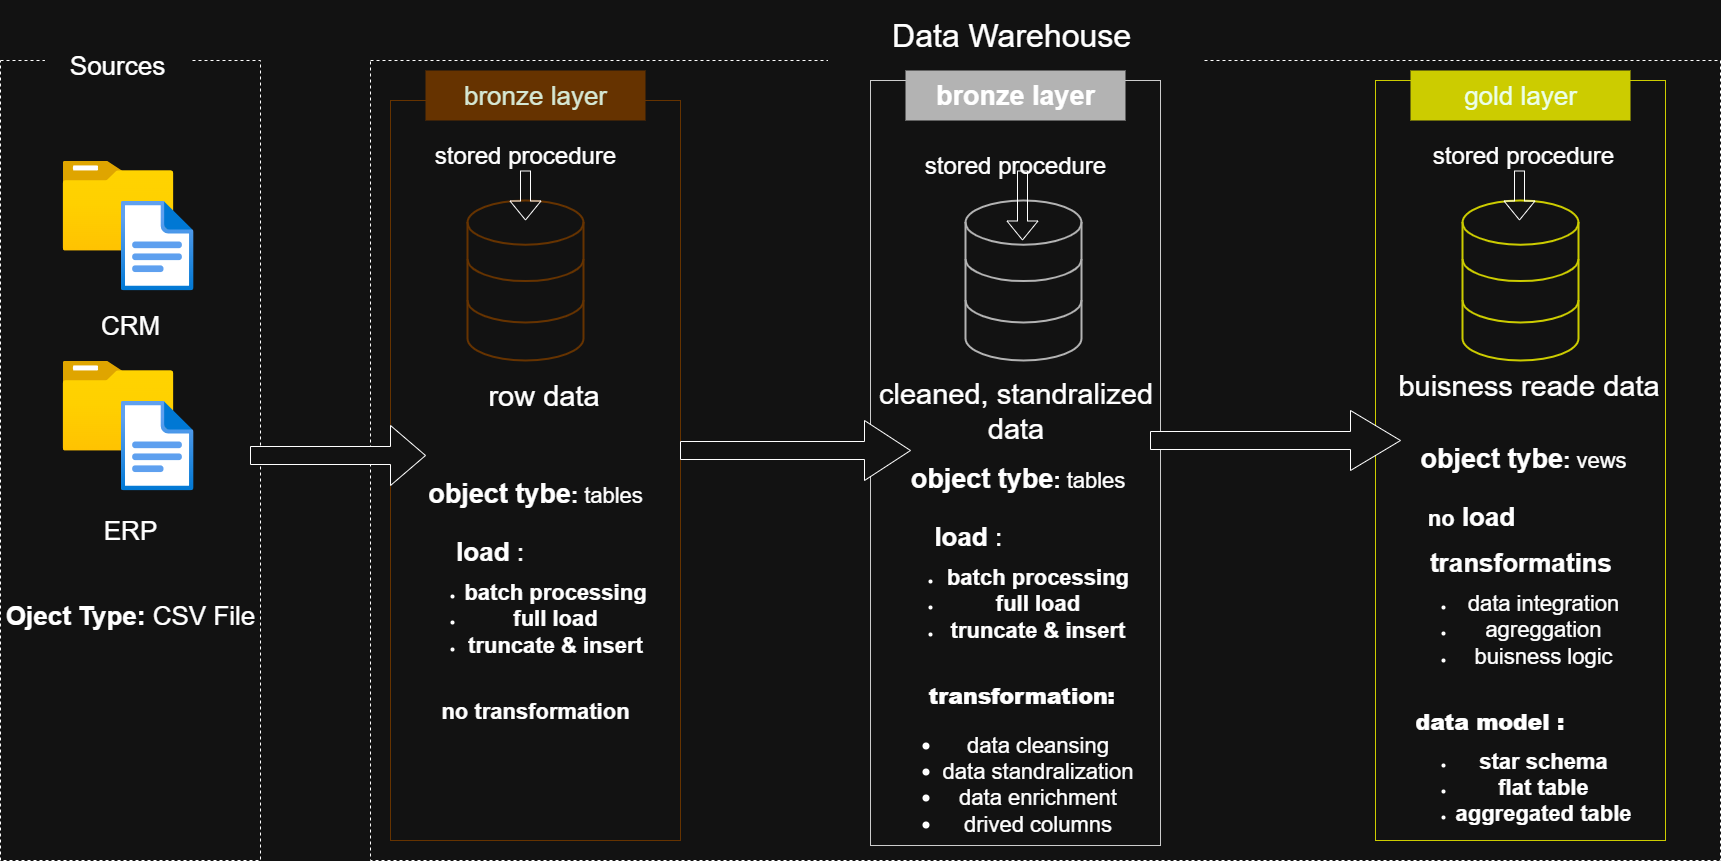

The diagram above was exported from draw.io. Its source (the exported page's mxGraphModel, read from the mxfile embedded in the PNG):
<mxGraphModel dx="2936" dy="1140" grid="1" gridSize="10" guides="1" tooltips="1" connect="1" arrows="1" fold="1" page="1" pageScale="1" pageWidth="850" pageHeight="1100" math="0" shadow="0">
  <root>
    <mxCell id="0" />
    <mxCell id="1" parent="0" />
    <mxCell id="nBWtHGsO2Fj-jhejbXHX-1" value="" style="rounded=0;whiteSpace=wrap;html=1;fillColor=none;dashed=1;" vertex="1" parent="1">
      <mxGeometry x="-100" y="80" width="260" height="800" as="geometry" />
    </mxCell>
    <mxCell id="nBWtHGsO2Fj-jhejbXHX-3" value="" style="image;aspect=fixed;html=1;points=[];align=center;fontSize=12;image=img/lib/azure2/general/Folder_Blank.svg;" vertex="1" parent="1">
      <mxGeometry x="-37.95" y="380" width="110.9" height="90" as="geometry" />
    </mxCell>
    <mxCell id="nBWtHGsO2Fj-jhejbXHX-5" value="" style="image;aspect=fixed;html=1;points=[];align=center;fontSize=12;image=img/lib/azure2/general/File.svg;" vertex="1" parent="1">
      <mxGeometry x="20.000000000000014" y="420" width="73.05" height="90" as="geometry" />
    </mxCell>
    <mxCell id="nBWtHGsO2Fj-jhejbXHX-6" value="&lt;font style=&quot;font-size: 26px;&quot;&gt;Sources&lt;/font&gt;" style="whiteSpace=wrap;html=1;strokeColor=none;fontSize=16;" vertex="1" parent="1">
      <mxGeometry x="-55.59" y="50" width="146.19" height="70" as="geometry" />
    </mxCell>
    <mxCell id="nBWtHGsO2Fj-jhejbXHX-14" value="" style="rounded=0;whiteSpace=wrap;html=1;fillColor=none;dashed=1;" vertex="1" parent="1">
      <mxGeometry x="270" y="80" width="1350" height="800" as="geometry" />
    </mxCell>
    <mxCell id="nBWtHGsO2Fj-jhejbXHX-15" value="&lt;font style=&quot;font-size: 32px;&quot;&gt;Data Warehouse&amp;nbsp;&lt;/font&gt;" style="whiteSpace=wrap;html=1;strokeColor=none;fontSize=16;" vertex="1" parent="1">
      <mxGeometry x="727.5" y="20" width="375" height="70" as="geometry" />
    </mxCell>
    <mxCell id="nBWtHGsO2Fj-jhejbXHX-16" value="" style="rounded=0;whiteSpace=wrap;html=1;fillColor=none;strokeColor=light-dark(#000000,#663300);" vertex="1" parent="1">
      <mxGeometry x="290" y="120" width="290" height="740" as="geometry" />
    </mxCell>
    <mxCell id="nBWtHGsO2Fj-jhejbXHX-18" value="&lt;font style=&quot;font-size: 26px;&quot;&gt;bronze layer&lt;/font&gt;" style="whiteSpace=wrap;html=1;strokeColor=none;fontSize=16;fillColor=light-dark(#FFFFFF,#663300);fontColor=light-dark(#000000,#D5E8D4);" vertex="1" parent="1">
      <mxGeometry x="325" y="90" width="220" height="50" as="geometry" />
    </mxCell>
    <mxCell id="nBWtHGsO2Fj-jhejbXHX-19" value="" style="html=1;verticalLabelPosition=bottom;align=center;labelBackgroundColor=#ffffff;verticalAlign=top;strokeWidth=2;strokeColor=light-dark(#0080F0,#663300);shadow=0;dashed=0;shape=mxgraph.ios7.icons.data;" vertex="1" parent="1">
      <mxGeometry x="367" y="220" width="116" height="160" as="geometry" />
    </mxCell>
    <mxCell id="nBWtHGsO2Fj-jhejbXHX-21" value="&lt;font style=&quot;font-size: 29px;&quot;&gt;row data&lt;/font&gt;" style="text;html=1;align=center;verticalAlign=middle;resizable=0;points=[];autosize=1;fontColor=light-dark(#000000,#FFFFFF);" vertex="1" parent="1">
      <mxGeometry x="378" y="390" width="130" height="50" as="geometry" />
    </mxCell>
    <mxCell id="nBWtHGsO2Fj-jhejbXHX-24" value="&lt;font style=&quot;&quot;&gt;&lt;font style=&quot;font-size: 27px;&quot;&gt;&lt;b&gt;object tybe&lt;/b&gt;&lt;/font&gt;&lt;b style=&quot;font-size: 22px;&quot;&gt;: &lt;/b&gt;&lt;span style=&quot;font-size: 22px;&quot;&gt;tables&lt;/span&gt;&lt;/font&gt;&lt;div&gt;&lt;b&gt;&lt;font style=&quot;font-size: 22px;&quot;&gt;&lt;br&gt;&lt;/font&gt;&lt;/b&gt;&lt;div style=&quot;text-align: left;&quot;&gt;&lt;span style=&quot;background-color: transparent; color: light-dark(rgb(0, 0, 0), rgb(255, 255, 255));&quot;&gt;&lt;font style=&quot;&quot;&gt;&lt;b style=&quot;font-size: 22px;&quot;&gt;&amp;nbsp; &amp;nbsp;&amp;nbsp;&lt;/b&gt;&lt;font style=&quot;font-size: 26px;&quot;&gt;&lt;b&gt; load&lt;/b&gt; :&lt;/font&gt;&lt;/font&gt;&lt;/span&gt;&lt;/div&gt;&lt;div style=&quot;text-align: left;&quot;&gt;&lt;/div&gt;&lt;div style=&quot;text-align: left;&quot;&gt;&lt;/div&gt;&lt;div&gt;&lt;ul&gt;&lt;li&gt;&lt;b style=&quot;background-color: transparent; color: light-dark(rgb(0, 0, 0), rgb(255, 255, 255));&quot;&gt;&lt;font style=&quot;font-size: 22px;&quot;&gt;batch processing&lt;/font&gt;&lt;/b&gt;&lt;/li&gt;&lt;li&gt;&lt;b&gt;&lt;font style=&quot;font-size: 22px;&quot;&gt;full load&lt;/font&gt;&lt;/b&gt;&lt;/li&gt;&lt;li&gt;&lt;b&gt;&lt;font style=&quot;font-size: 22px;&quot;&gt;truncate &amp;amp; insert&lt;/font&gt;&lt;/b&gt;&lt;/li&gt;&lt;/ul&gt;&lt;b&gt;&lt;font style=&quot;font-size: 22px;&quot;&gt;&lt;div&gt;&lt;b&gt;&lt;font style=&quot;font-size: 22px;&quot;&gt;&lt;br&gt;&lt;/font&gt;&lt;/b&gt;&lt;/div&gt;no transformation&lt;/font&gt;&lt;/b&gt;&lt;/div&gt;&lt;/div&gt;" style="text;html=1;align=center;verticalAlign=middle;whiteSpace=wrap;rounded=0;" vertex="1" parent="1">
      <mxGeometry x="305" y="470" width="260" height="300" as="geometry" />
    </mxCell>
    <mxCell id="nBWtHGsO2Fj-jhejbXHX-26" value="" style="image;aspect=fixed;html=1;points=[];align=center;fontSize=12;image=img/lib/azure2/general/Folder_Blank.svg;" vertex="1" parent="1">
      <mxGeometry x="-37.95" y="180" width="110.9" height="90" as="geometry" />
    </mxCell>
    <mxCell id="nBWtHGsO2Fj-jhejbXHX-27" value="" style="image;aspect=fixed;html=1;points=[];align=center;fontSize=12;image=img/lib/azure2/general/File.svg;" vertex="1" parent="1">
      <mxGeometry x="20.000000000000014" y="220" width="73.05" height="90" as="geometry" />
    </mxCell>
    <mxCell id="nBWtHGsO2Fj-jhejbXHX-29" value="stored procedure" style="text;html=1;align=center;verticalAlign=middle;whiteSpace=wrap;rounded=0;fontSize=24;" vertex="1" parent="1">
      <mxGeometry x="280" y="115" width="290" height="120" as="geometry" />
    </mxCell>
    <mxCell id="nBWtHGsO2Fj-jhejbXHX-34" value="" style="shape=flexArrow;endArrow=classic;html=1;rounded=0;" edge="1" parent="1">
      <mxGeometry width="50" height="50" relative="1" as="geometry">
        <mxPoint x="425" y="190" as="sourcePoint" />
        <mxPoint x="425" y="240" as="targetPoint" />
      </mxGeometry>
    </mxCell>
    <mxCell id="nBWtHGsO2Fj-jhejbXHX-53" value="" style="rounded=0;whiteSpace=wrap;html=1;fillColor=none;strokeColor=light-dark(#000000,#CCCC00);" vertex="1" parent="1">
      <mxGeometry x="1275" y="100" width="290" height="760" as="geometry" />
    </mxCell>
    <mxCell id="nBWtHGsO2Fj-jhejbXHX-54" value="&lt;font style=&quot;font-size: 26px;&quot;&gt;gold layer&lt;/font&gt;" style="whiteSpace=wrap;html=1;strokeColor=none;fontSize=16;fillColor=light-dark(#FFFFFF,#CCCC00);fontColor=light-dark(#000000,#EBFFE9);" vertex="1" parent="1">
      <mxGeometry x="1310" y="90" width="220" height="50" as="geometry" />
    </mxCell>
    <mxCell id="nBWtHGsO2Fj-jhejbXHX-55" value="" style="html=1;verticalLabelPosition=bottom;align=center;labelBackgroundColor=#ffffff;verticalAlign=top;strokeWidth=2;strokeColor=light-dark(#0080F0,#CCCC00);shadow=0;dashed=0;shape=mxgraph.ios7.icons.data;fillColor=default;" vertex="1" parent="1">
      <mxGeometry x="1362" y="220" width="116" height="160" as="geometry" />
    </mxCell>
    <mxCell id="nBWtHGsO2Fj-jhejbXHX-56" value="&lt;font style=&quot;font-size: 29px;&quot;&gt;buisness reade data&lt;/font&gt;" style="text;html=1;align=center;verticalAlign=middle;resizable=0;points=[];autosize=1;fontColor=light-dark(#000000,#FFFFFF);" vertex="1" parent="1">
      <mxGeometry x="1288" y="380" width="280" height="50" as="geometry" />
    </mxCell>
    <mxCell id="nBWtHGsO2Fj-jhejbXHX-57" value="&lt;font style=&quot;&quot;&gt;&lt;font style=&quot;font-size: 27px;&quot;&gt;&lt;b&gt;object tybe&lt;/b&gt;&lt;/font&gt;&lt;b style=&quot;font-size: 22px;&quot;&gt;: &lt;/b&gt;&lt;span style=&quot;font-size: 22px;&quot;&gt;vews&lt;/span&gt;&lt;/font&gt;&lt;div&gt;&lt;b&gt;&lt;font style=&quot;font-size: 22px;&quot;&gt;&lt;br&gt;&lt;/font&gt;&lt;/b&gt;&lt;div style=&quot;text-align: left;&quot;&gt;&lt;span style=&quot;background-color: transparent; color: light-dark(rgb(0, 0, 0), rgb(255, 255, 255));&quot;&gt;&lt;font style=&quot;&quot;&gt;&lt;b style=&quot;font-size: 22px;&quot;&gt;&amp;nbsp; no&lt;/b&gt;&lt;font style=&quot;font-size: 26px;&quot;&gt;&lt;b&gt; load&lt;/b&gt;&amp;nbsp;&lt;/font&gt;&lt;/font&gt;&lt;/span&gt;&lt;/div&gt;&lt;div style=&quot;text-align: left;&quot;&gt;&lt;br&gt;&lt;/div&gt;&lt;div style=&quot;text-align: left;&quot;&gt;&lt;span style=&quot;font-size: 26px;&quot;&gt;&amp;nbsp; &lt;b&gt;transformatins&lt;/b&gt;&lt;/span&gt;&lt;/div&gt;&lt;div style=&quot;text-align: left;&quot;&gt;&lt;/div&gt;&lt;div style=&quot;text-align: left;&quot;&gt;&lt;/div&gt;&lt;div&gt;&lt;ul&gt;&lt;li&gt;&lt;span style=&quot;background-color: transparent; color: light-dark(rgb(0, 0, 0), rgb(255, 255, 255));&quot;&gt;&lt;font style=&quot;font-size: 22px;&quot;&gt;data integration&lt;/font&gt;&lt;/span&gt;&lt;/li&gt;&lt;li&gt;&lt;span style=&quot;font-size: 22px;&quot;&gt;agreggation&lt;/span&gt;&lt;/li&gt;&lt;li&gt;&lt;span style=&quot;font-size: 22px;&quot;&gt;buisness logic&lt;/span&gt;&lt;/li&gt;&lt;/ul&gt;&lt;span style=&quot;background-color: transparent; color: light-dark(rgb(0, 0, 0), rgb(255, 255, 255)); font-size: 22px;&quot;&gt;&lt;b&gt;&lt;div&gt;&lt;b style=&quot;background-color: transparent; color: light-dark(rgb(0, 0, 0), rgb(255, 255, 255));&quot;&gt;&lt;br&gt;&lt;/b&gt;&lt;/div&gt;&lt;div style=&quot;text-align: left;&quot;&gt;&lt;b style=&quot;background-color: transparent; color: light-dark(rgb(0, 0, 0), rgb(255, 255, 255));&quot;&gt;data model :&lt;/b&gt;&lt;/div&gt;&lt;/b&gt;&lt;/span&gt;&lt;/div&gt;&lt;/div&gt;&lt;div&gt;&lt;ul&gt;&lt;li&gt;&lt;span style=&quot;background-color: transparent; color: light-dark(rgb(0, 0, 0), rgb(255, 255, 255)); font-size: 22px;&quot;&gt;&lt;b&gt;star schema&lt;/b&gt;&lt;/span&gt;&lt;/li&gt;&lt;li&gt;&lt;span style=&quot;background-color: transparent; color: light-dark(rgb(0, 0, 0), rgb(255, 255, 255)); font-size: 22px;&quot;&gt;&lt;b&gt;flat table&lt;/b&gt;&lt;/span&gt;&lt;/li&gt;&lt;li&gt;&lt;span style=&quot;background-color: transparent; color: light-dark(rgb(0, 0, 0), rgb(255, 255, 255)); font-size: 22px;&quot;&gt;&lt;b&gt;aggregated table&lt;/b&gt;&lt;/span&gt;&lt;/li&gt;&lt;/ul&gt;&lt;/div&gt;" style="text;html=1;align=center;verticalAlign=middle;whiteSpace=wrap;rounded=0;" vertex="1" parent="1">
      <mxGeometry x="1293" y="510" width="260" height="300" as="geometry" />
    </mxCell>
    <mxCell id="nBWtHGsO2Fj-jhejbXHX-58" value="stored procedure" style="text;html=1;align=center;verticalAlign=middle;whiteSpace=wrap;rounded=0;fontSize=24;" vertex="1" parent="1">
      <mxGeometry x="1278" y="115" width="290" height="120" as="geometry" />
    </mxCell>
    <mxCell id="nBWtHGsO2Fj-jhejbXHX-59" value="" style="shape=flexArrow;endArrow=classic;html=1;rounded=0;" edge="1" parent="1">
      <mxGeometry width="50" height="50" relative="1" as="geometry">
        <mxPoint x="1419" y="190" as="sourcePoint" />
        <mxPoint x="1419" y="240" as="targetPoint" />
      </mxGeometry>
    </mxCell>
    <mxCell id="nBWtHGsO2Fj-jhejbXHX-74" value="" style="rounded=0;whiteSpace=wrap;html=1;fillColor=none;strokeColor=light-dark(#000000,#CCCCCC);" vertex="1" parent="1">
      <mxGeometry x="770" y="100" width="290" height="765" as="geometry" />
    </mxCell>
    <mxCell id="nBWtHGsO2Fj-jhejbXHX-75" value="" style="html=1;verticalLabelPosition=bottom;align=center;labelBackgroundColor=#ffffff;verticalAlign=top;strokeWidth=2;strokeColor=light-dark(#0080F0,#B3B3B3);shadow=0;dashed=0;shape=mxgraph.ios7.icons.data;" vertex="1" parent="1">
      <mxGeometry x="865" y="220" width="116" height="160" as="geometry" />
    </mxCell>
    <mxCell id="nBWtHGsO2Fj-jhejbXHX-76" value="&lt;font style=&quot;font-size: 29px;&quot;&gt;cleaned, standralized&lt;/font&gt;&lt;div&gt;&lt;font style=&quot;font-size: 29px;&quot;&gt;data&lt;/font&gt;&lt;/div&gt;" style="text;html=1;align=center;verticalAlign=middle;resizable=0;points=[];autosize=1;fontColor=light-dark(#000000,#FFFFFF);" vertex="1" parent="1">
      <mxGeometry x="765" y="390" width="300" height="80" as="geometry" />
    </mxCell>
    <mxCell id="nBWtHGsO2Fj-jhejbXHX-77" value="&lt;font style=&quot;&quot;&gt;&lt;font style=&quot;font-size: 27px;&quot;&gt;&lt;b&gt;object tybe&lt;/b&gt;&lt;/font&gt;&lt;b style=&quot;font-size: 22px;&quot;&gt;: &lt;/b&gt;&lt;span style=&quot;font-size: 22px;&quot;&gt;tables&lt;/span&gt;&lt;/font&gt;&lt;div&gt;&lt;b&gt;&lt;font style=&quot;font-size: 22px;&quot;&gt;&lt;br&gt;&lt;/font&gt;&lt;/b&gt;&lt;div style=&quot;text-align: left;&quot;&gt;&lt;span style=&quot;background-color: transparent; color: light-dark(rgb(0, 0, 0), rgb(255, 255, 255));&quot;&gt;&lt;font style=&quot;&quot;&gt;&lt;b style=&quot;font-size: 22px;&quot;&gt;&amp;nbsp; &amp;nbsp;&amp;nbsp;&lt;/b&gt;&lt;font style=&quot;font-size: 26px;&quot;&gt;&lt;b&gt; load&lt;/b&gt; :&lt;/font&gt;&lt;/font&gt;&lt;/span&gt;&lt;/div&gt;&lt;div style=&quot;text-align: left;&quot;&gt;&lt;/div&gt;&lt;div style=&quot;text-align: left;&quot;&gt;&lt;/div&gt;&lt;div&gt;&lt;ul&gt;&lt;li&gt;&lt;b style=&quot;background-color: transparent; color: light-dark(rgb(0, 0, 0), rgb(255, 255, 255));&quot;&gt;&lt;font style=&quot;font-size: 22px;&quot;&gt;batch processing&lt;/font&gt;&lt;/b&gt;&lt;/li&gt;&lt;li&gt;&lt;b&gt;&lt;font style=&quot;font-size: 22px;&quot;&gt;full load&lt;/font&gt;&lt;/b&gt;&lt;/li&gt;&lt;li&gt;&lt;b&gt;&lt;font style=&quot;font-size: 22px;&quot;&gt;truncate &amp;amp; insert&lt;/font&gt;&lt;/b&gt;&lt;/li&gt;&lt;/ul&gt;&lt;font style=&quot;font-size: 22px;&quot;&gt;&lt;div style=&quot;font-weight: bold;&quot;&gt;&lt;b style=&quot;background-color: transparent; color: light-dark(rgb(0, 0, 0), rgb(255, 255, 255)); font-size: 12px;&quot;&gt;&lt;font style=&quot;font-size: 22px;&quot;&gt;&lt;br&gt;&lt;/font&gt;&lt;/b&gt;&lt;/div&gt;&lt;div style=&quot;font-weight: bold;&quot;&gt;&lt;b style=&quot;background-color: transparent; color: light-dark(rgb(0, 0, 0), rgb(255, 255, 255)); font-size: 12px;&quot;&gt;&lt;font style=&quot;font-size: 22px;&quot;&gt;&amp;nbsp;transformation:&lt;/font&gt;&lt;/b&gt;&lt;/div&gt;&lt;div style=&quot;&quot;&gt;&lt;ul style=&quot;&quot;&gt;&lt;li style=&quot;&quot;&gt;&lt;span style=&quot;background-color: transparent; color: light-dark(rgb(0, 0, 0), rgb(255, 255, 255)); font-size: 12px;&quot;&gt;&lt;font style=&quot;font-size: 22px;&quot;&gt;data cleansing&lt;/font&gt;&lt;/span&gt;&lt;/li&gt;&lt;li style=&quot;&quot;&gt;&lt;span style=&quot;background-color: transparent; color: light-dark(rgb(0, 0, 0), rgb(255, 255, 255)); font-size: 12px;&quot;&gt;&lt;font style=&quot;font-size: 22px;&quot;&gt;data standralization&lt;/font&gt;&lt;/span&gt;&lt;/li&gt;&lt;li style=&quot;&quot;&gt;&lt;span style=&quot;background-color: transparent; color: light-dark(rgb(0, 0, 0), rgb(255, 255, 255)); font-size: 12px;&quot;&gt;&lt;font style=&quot;font-size: 22px;&quot;&gt;data enrichment&lt;/font&gt;&lt;/span&gt;&lt;/li&gt;&lt;li style=&quot;&quot;&gt;&lt;span style=&quot;background-color: transparent; color: light-dark(rgb(0, 0, 0), rgb(255, 255, 255)); font-size: 12px;&quot;&gt;&lt;font style=&quot;font-size: 22px;&quot;&gt;drived columns&lt;/font&gt;&lt;/span&gt;&lt;/li&gt;&lt;/ul&gt;&lt;/div&gt;&lt;/font&gt;&lt;/div&gt;&lt;/div&gt;" style="text;html=1;align=center;verticalAlign=middle;whiteSpace=wrap;rounded=0;" vertex="1" parent="1">
      <mxGeometry x="785" y="580" width="265" height="200" as="geometry" />
    </mxCell>
    <mxCell id="nBWtHGsO2Fj-jhejbXHX-78" value="stored procedure" style="text;html=1;align=center;verticalAlign=middle;whiteSpace=wrap;rounded=0;fontSize=24;" vertex="1" parent="1">
      <mxGeometry x="770" y="135" width="290" height="100" as="geometry" />
    </mxCell>
    <mxCell id="nBWtHGsO2Fj-jhejbXHX-79" value="" style="shape=flexArrow;endArrow=classic;html=1;rounded=0;" edge="1" parent="1">
      <mxGeometry width="50" height="50" relative="1" as="geometry">
        <mxPoint x="922" y="190" as="sourcePoint" />
        <mxPoint x="922" y="260" as="targetPoint" />
      </mxGeometry>
    </mxCell>
    <mxCell id="nBWtHGsO2Fj-jhejbXHX-81" value="&lt;font style=&quot;font-size: 27px; color: light-dark(rgb(0, 0, 0), rgb(255, 255, 255));&quot;&gt;&lt;b style=&quot;&quot;&gt;bronze layer&lt;/b&gt;&lt;/font&gt;" style="whiteSpace=wrap;html=1;strokeColor=none;fontSize=16;fillColor=light-dark(#FFFFFF,#B3B3B3);fontColor=light-dark(#FFFFFF,#E6E6E6);" vertex="1" parent="1">
      <mxGeometry x="805" y="90" width="220" height="50" as="geometry" />
    </mxCell>
    <mxCell id="nBWtHGsO2Fj-jhejbXHX-88" value="" style="shape=singleArrow;whiteSpace=wrap;html=1;" vertex="1" parent="1">
      <mxGeometry x="150" y="445" width="175" height="60" as="geometry" />
    </mxCell>
    <mxCell id="nBWtHGsO2Fj-jhejbXHX-89" value="" style="shape=singleArrow;whiteSpace=wrap;html=1;" vertex="1" parent="1">
      <mxGeometry x="1050" y="430" width="250" height="60" as="geometry" />
    </mxCell>
    <mxCell id="nBWtHGsO2Fj-jhejbXHX-90" value="" style="shape=singleArrow;whiteSpace=wrap;html=1;" vertex="1" parent="1">
      <mxGeometry x="580" y="440" width="230" height="60" as="geometry" />
    </mxCell>
    <mxCell id="nBWtHGsO2Fj-jhejbXHX-93" value="&lt;font style=&quot;font-size: 26px;&quot;&gt;CRM&lt;/font&gt;" style="text;html=1;align=center;verticalAlign=middle;whiteSpace=wrap;rounded=0;" vertex="1" parent="1">
      <mxGeometry y="330" width="60" height="30" as="geometry" />
    </mxCell>
    <mxCell id="nBWtHGsO2Fj-jhejbXHX-94" value="&lt;font style=&quot;font-size: 26px;&quot;&gt;ERP&lt;/font&gt;" style="text;html=1;align=center;verticalAlign=middle;whiteSpace=wrap;rounded=0;" vertex="1" parent="1">
      <mxGeometry y="535" width="60" height="30" as="geometry" />
    </mxCell>
    <mxCell id="nBWtHGsO2Fj-jhejbXHX-96" value="&lt;font style=&quot;font-size: 26px;&quot;&gt;&lt;b&gt;Oject Type: &lt;/b&gt;CSV File&lt;/font&gt;" style="text;html=1;align=center;verticalAlign=middle;whiteSpace=wrap;rounded=0;" vertex="1" parent="1">
      <mxGeometry x="-100" y="620" width="260" height="30" as="geometry" />
    </mxCell>
  </root>
</mxGraphModel>